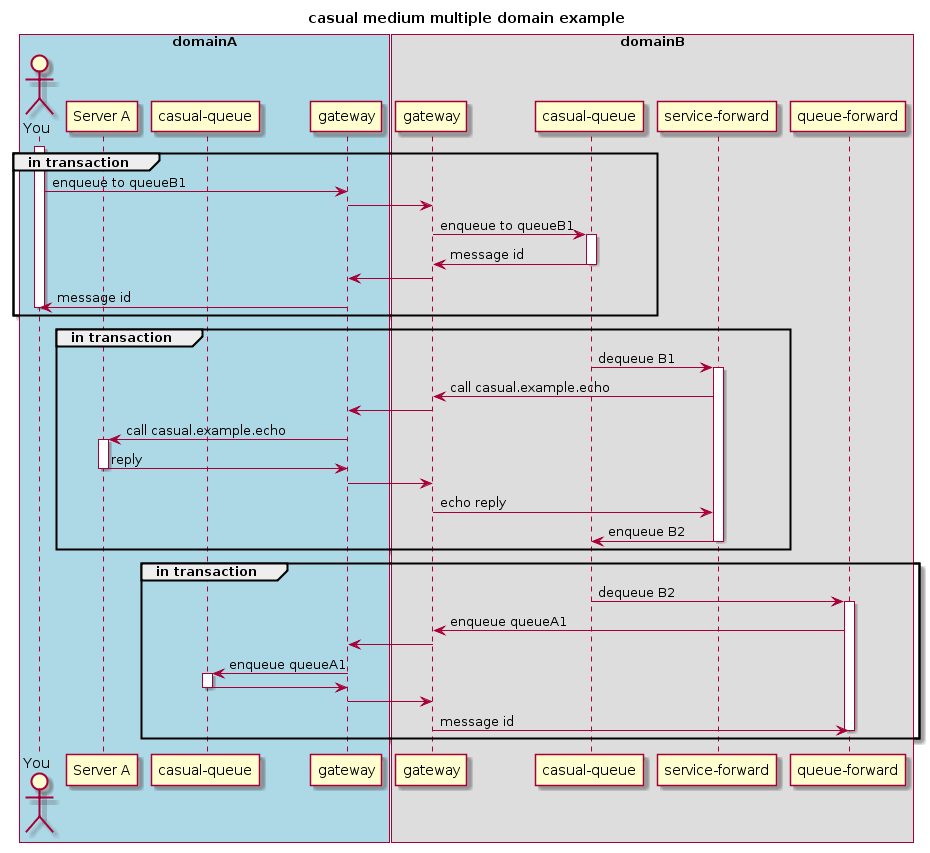

The diagram above was rendered by PlantUML. Its source (embedded in the PNG):
@startuml
title casual medium multiple domain example

box "domainA" #LightBlue
   actor "You" as AA
   participant "Server A" as SA
   participant "casual-queue" as QA
   participant "gateway" as GA
end box

box "domainB"
   participant "gateway" as GB 
   participant "casual-queue" as QB
   participant "service-forward" as SFB
   participant "queue-forward" as QFB
end box

activate AA

group in transaction
AA -> GA: enqueue to queueB1
GA -> GB:
GB -> QB: enqueue to queueB1
activate QB
QB -> GB: message id
deactivate QB
GB -> GA:
GA -> AA: message id
deactivate AA
end

group in transaction
QB -> SFB: dequeue B1
activate SFB
SFB -> GB: call casual.example.echo 
GB -> GA:
GA -> SA: call casual.example.echo 
activate SA
SA -> GA: reply 
deactivate SA
GA -> GB
GB -> SFB: echo reply
SFB -> QB: enqueue B2
deactivate SFB
end

group in transaction
QB -> QFB: dequeue B2
activate QFB
QFB -> GB: enqueue queueA1
GB -> GA
GA -> QA: enqueue queueA1
activate QA
QA -> GA
deactivate QA
GA -> GB
GB -> QFB: message id

deactivate QFB


end
@enduml